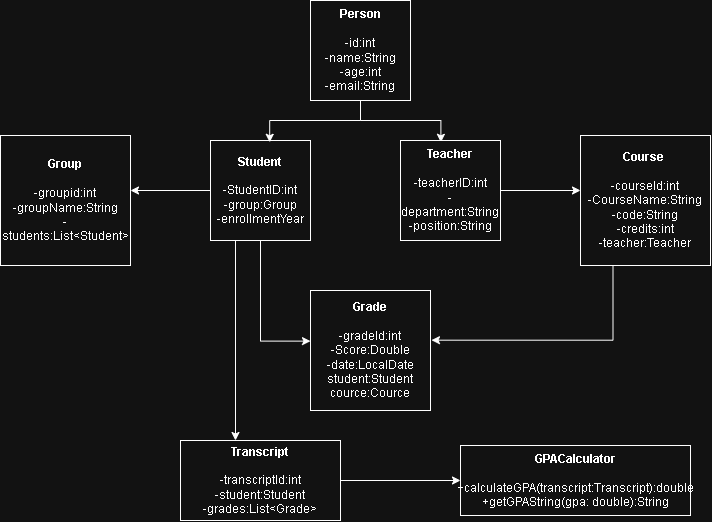

The diagram above was exported from draw.io. Its source (the exported page's mxGraphModel, read from the mxfile embedded in the PNG):
<mxGraphModel dx="1022" dy="514" grid="1" gridSize="10" guides="1" tooltips="1" connect="1" arrows="1" fold="1" page="1" pageScale="1" pageWidth="827" pageHeight="1169" math="0" shadow="0">
  <root>
    <mxCell id="0" />
    <mxCell id="1" parent="0" />
    <mxCell id="BBiBSTNa65rMjIlr4igv-7" edge="1" parent="1" source="BBiBSTNa65rMjIlr4igv-1" style="edgeStyle=orthogonalEdgeStyle;rounded=0;orthogonalLoop=1;jettySize=auto;html=1;defaultLabelBackgroundColor=page;entryX=0.404;entryY=0.018;entryDx=0;entryDy=0;entryPerimeter=0;" target="BBiBSTNa65rMjIlr4igv-3">
      <mxGeometry relative="1" x="-0.4705" as="geometry">
        <mxPoint x="440" y="120" as="targetPoint" />
      </mxGeometry>
    </mxCell>
    <mxCell id="BBiBSTNa65rMjIlr4igv-1" parent="1" style="whiteSpace=wrap;html=1;aspect=fixed;" value="&lt;b&gt;Person&lt;/b&gt;&lt;br&gt;&lt;div&gt;&lt;br&gt;&lt;/div&gt;&lt;div&gt;-id:int&lt;/div&gt;&lt;div&gt;-name:String&lt;/div&gt;&lt;div&gt;-age:int&lt;/div&gt;&lt;div style=&quot;text-align: left;&quot;&gt;-email:String&lt;/div&gt;" vertex="1">
      <mxGeometry height="100" width="100" x="350" as="geometry" />
    </mxCell>
    <mxCell id="BBiBSTNa65rMjIlr4igv-12" edge="1" parent="1" source="BBiBSTNa65rMjIlr4igv-2" style="edgeStyle=orthogonalEdgeStyle;rounded=0;orthogonalLoop=1;jettySize=auto;html=1;defaultLabelBackgroundColor=page;">
      <mxGeometry relative="1" as="geometry">
        <mxPoint x="170" y="190" as="targetPoint" />
      </mxGeometry>
    </mxCell>
    <mxCell id="BBiBSTNa65rMjIlr4igv-19" edge="1" parent="1" source="BBiBSTNa65rMjIlr4igv-2" style="edgeStyle=orthogonalEdgeStyle;rounded=0;orthogonalLoop=1;jettySize=auto;html=1;exitX=0.25;exitY=1;exitDx=0;exitDy=0;defaultLabelBackgroundColor=page;">
      <mxGeometry relative="1" as="geometry">
        <mxPoint x="275" y="440" as="targetPoint" />
      </mxGeometry>
    </mxCell>
    <mxCell id="BBiBSTNa65rMjIlr4igv-2" parent="1" style="whiteSpace=wrap;html=1;aspect=fixed;" value="&lt;b&gt;Student&lt;/b&gt;&lt;div&gt;&lt;b&gt;&lt;br&gt;&lt;/b&gt;&lt;div&gt;-StudentID:int&lt;/div&gt;&lt;div&gt;-group:Group&lt;/div&gt;&lt;div&gt;-enrollmentYear&lt;/div&gt;&lt;/div&gt;" vertex="1">
      <mxGeometry height="100" width="100" x="250" y="140" as="geometry" />
    </mxCell>
    <mxCell id="BBiBSTNa65rMjIlr4igv-8" edge="1" parent="1" source="BBiBSTNa65rMjIlr4igv-3" style="edgeStyle=orthogonalEdgeStyle;rounded=0;orthogonalLoop=1;jettySize=auto;html=1;defaultLabelBackgroundColor=page;">
      <mxGeometry relative="1" x="-0.725" as="geometry">
        <Array as="points">
          <mxPoint x="620" y="190" />
        </Array>
        <mxPoint x="620" y="190" as="targetPoint" />
      </mxGeometry>
    </mxCell>
    <mxCell id="BBiBSTNa65rMjIlr4igv-3" parent="1" style="whiteSpace=wrap;html=1;aspect=fixed;" value="&lt;b&gt;Teacher&lt;/b&gt;&lt;div&gt;&lt;b&gt;&lt;br&gt;&lt;/b&gt;&lt;div&gt;-teacherID:int&lt;/div&gt;&lt;div&gt;-department:String&lt;/div&gt;&lt;div&gt;-position:String&lt;/div&gt;&lt;/div&gt;" vertex="1">
      <mxGeometry height="100" width="100" x="440" y="140" as="geometry" />
    </mxCell>
    <mxCell id="BBiBSTNa65rMjIlr4igv-6" edge="1" parent="1" source="BBiBSTNa65rMjIlr4igv-1" style="edgeStyle=orthogonalEdgeStyle;rounded=0;orthogonalLoop=1;jettySize=auto;html=1;entryX=0.592;entryY=0.018;entryDx=0;entryDy=0;entryPerimeter=0;defaultLabelBackgroundColor=page;" target="BBiBSTNa65rMjIlr4igv-2">
      <mxGeometry relative="1" x="-0.0049" as="geometry" />
    </mxCell>
    <mxCell id="BBiBSTNa65rMjIlr4igv-9" parent="1" style="whiteSpace=wrap;html=1;aspect=fixed;" value="&lt;b&gt;Course&lt;/b&gt;&amp;nbsp;&lt;div&gt;&lt;br&gt;&lt;/div&gt;&lt;div&gt;-courseId:int&lt;/div&gt;&lt;div&gt;-CourseName:String&lt;/div&gt;&lt;div&gt;-code:String&lt;/div&gt;&lt;div&gt;-credits:int&lt;/div&gt;&lt;div&gt;-teacher:Teacher&lt;/div&gt;" vertex="1">
      <mxGeometry height="130" width="130" x="620" y="135" as="geometry" />
    </mxCell>
    <mxCell id="BBiBSTNa65rMjIlr4igv-14" parent="1" style="whiteSpace=wrap;html=1;aspect=fixed;" value="&lt;font&gt;&lt;b&gt;Group&lt;/b&gt;&lt;/font&gt;&lt;div&gt;&lt;b&gt;&lt;br&gt;&lt;/b&gt;&lt;div&gt;&lt;font&gt;-groupid:int&lt;/font&gt;&lt;/div&gt;&lt;div&gt;&lt;font&gt;-groupName:String&lt;/font&gt;&lt;/div&gt;&lt;div&gt;&lt;font&gt;-students:List&amp;lt;Student&amp;gt;&lt;/font&gt;&lt;/div&gt;&lt;/div&gt;" vertex="1">
      <mxGeometry height="130" width="130" x="40" y="135" as="geometry" />
    </mxCell>
    <mxCell id="BBiBSTNa65rMjIlr4igv-15" parent="1" style="whiteSpace=wrap;html=1;aspect=fixed;" value="&lt;b&gt;Grade&lt;/b&gt;&lt;div&gt;&lt;br&gt;&lt;/div&gt;&lt;div&gt;-gradeId:int&lt;/div&gt;&lt;div&gt;-Score:Double&lt;/div&gt;&lt;div&gt;-date:LocalDate&lt;/div&gt;&lt;div&gt;student:Student&lt;/div&gt;&lt;div&gt;cource:Cource&lt;/div&gt;" vertex="1">
      <mxGeometry height="120" width="120" x="350" y="290" as="geometry" />
    </mxCell>
    <mxCell id="BBiBSTNa65rMjIlr4igv-17" edge="1" parent="1" source="BBiBSTNa65rMjIlr4igv-2" style="edgeStyle=orthogonalEdgeStyle;rounded=0;orthogonalLoop=1;jettySize=auto;html=1;entryX=0;entryY=0.422;entryDx=0;entryDy=0;entryPerimeter=0;defaultLabelBackgroundColor=page;" target="BBiBSTNa65rMjIlr4igv-15">
      <mxGeometry relative="1" as="geometry" />
    </mxCell>
    <mxCell id="BBiBSTNa65rMjIlr4igv-20" edge="1" parent="1" source="BBiBSTNa65rMjIlr4igv-9" style="edgeStyle=orthogonalEdgeStyle;rounded=0;orthogonalLoop=1;jettySize=auto;html=1;exitX=0.25;exitY=1;exitDx=0;exitDy=0;entryX=1.008;entryY=0.414;entryDx=0;entryDy=0;entryPerimeter=0;defaultLabelBackgroundColor=page;" target="BBiBSTNa65rMjIlr4igv-15">
      <mxGeometry relative="1" as="geometry" />
    </mxCell>
    <mxCell id="BBiBSTNa65rMjIlr4igv-24" edge="1" parent="1" source="BBiBSTNa65rMjIlr4igv-22" style="edgeStyle=orthogonalEdgeStyle;rounded=0;orthogonalLoop=1;jettySize=auto;html=1;defaultLabelBackgroundColor=page;">
      <mxGeometry relative="1" as="geometry">
        <mxPoint x="500" y="480" as="targetPoint" />
      </mxGeometry>
    </mxCell>
    <mxCell id="BBiBSTNa65rMjIlr4igv-22" parent="1" style="rounded=0;whiteSpace=wrap;html=1;" value="&lt;b&gt;Transcript&lt;/b&gt;&lt;div&gt;&lt;br&gt;&lt;/div&gt;&lt;div&gt;-transcriptId:int&lt;/div&gt;&lt;div&gt;-student:Student&lt;/div&gt;&lt;div&gt;-grades:List&amp;lt;Grade&amp;gt;&lt;/div&gt;" vertex="1">
      <mxGeometry height="80" width="160" x="220" y="440" as="geometry" />
    </mxCell>
    <mxCell id="BBiBSTNa65rMjIlr4igv-25" parent="1" style="rounded=0;whiteSpace=wrap;html=1;" value="&lt;b&gt;GPACalculator&lt;/b&gt;&lt;div&gt;&lt;br&gt;&lt;/div&gt;&lt;div&gt;+calculateGPA(transcript:Transcript):double&lt;/div&gt;&lt;div&gt;+getGPAString(gpa: double):String&lt;/div&gt;" vertex="1">
      <mxGeometry height="70" width="230" x="500" y="445" as="geometry" />
    </mxCell>
  </root>
</mxGraphModel>